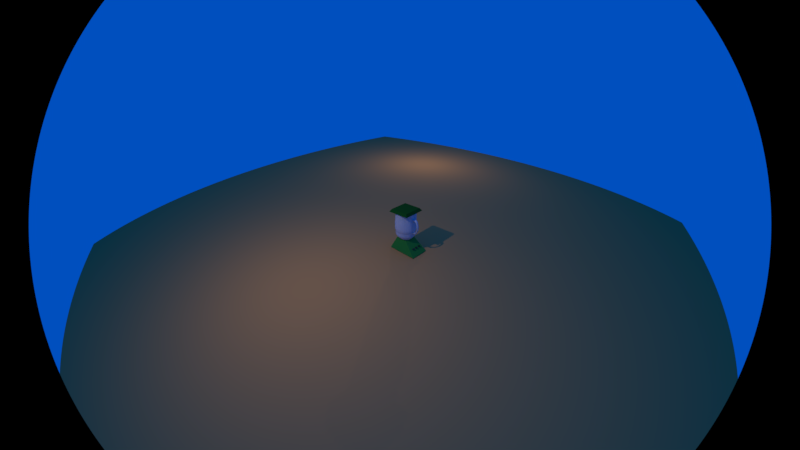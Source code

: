 # Source: A2.blend  (saved by Blender 2.78.0; exported with 4.5.12 LTS)
import bpy
from mathutils import Matrix  # noqa: F401  (used for matrix-valued properties, if any)

bpy.ops.wm.read_factory_settings(use_empty=True)
scene = bpy.context.scene
scene.name = 'Scene'

# ---- collections
col_collection_1 = bpy.data.collections.new('Collection 1'); scene.collection.children.link(col_collection_1)

# ---- materials (node trees are filled in below, after node groups)
mat_material_001 = bpy.data.materials.new('Material.001')
mat_material_001.alpha_threshold = 0.0
mat_material_001.use_transparent_shadow = False
mat_material_001.diffuse_color = (0.04192, 0.3032, 0.0417, 1.0)
mat_material_001.roughness = 0.5
mat_material_007 = bpy.data.materials.new('Material.007')
mat_material_007.alpha_threshold = 0.0
mat_material_007.use_transparent_shadow = False
mat_material_007.diffuse_color = (0.05497, 0.05497, 0.05497, 1.0)
mat_material_007.roughness = 0.5
mat_material_006 = bpy.data.materials.new('Material.006')
mat_material_006.alpha_threshold = 0.0
mat_material_006.use_transparent_shadow = False
mat_material_006.diffuse_color = (0.04445, 0.04445, 0.04445, 1.0)
mat_material_006.roughness = 0.5
mat_material_005 = bpy.data.materials.new('Material.005')
mat_material_005.alpha_threshold = 0.0
mat_material_005.use_transparent_shadow = False
mat_material_005.diffuse_color = (0.03741, 0.03741, 0.03741, 1.0)
mat_material_005.roughness = 0.5
mat_material_003 = bpy.data.materials.new('Material.003')
mat_material_003.alpha_threshold = 0.0
mat_material_003.use_transparent_shadow = False
mat_material_003.diffuse_color = (0.65, 0.65, 0.65, 1.0)
mat_material_003.roughness = 0.5
mat_material_003.specular_intensity = 1.0
mat_material_004 = bpy.data.materials.new('Material.004')
mat_material_004.alpha_threshold = 0.0
mat_material_004.use_transparent_shadow = False
mat_material_004.diffuse_color = (0.01159, 0.1065, 0.01341, 1.0)
mat_material_004.roughness = 0.5
mat_material_002 = bpy.data.materials.new('Material.002')
mat_material_002.alpha_threshold = 0.0
mat_material_002.use_transparent_shadow = False
mat_material_002.diffuse_color = (0.8, 0.3505, 0.09973, 1.0)
mat_material_002.roughness = 0.5

# ---- material node trees

# ---- world
world_world = bpy.data.worlds.new('World'); scene.world = world_world
world_world.color = (0.0, 0.07854, 0.5173)
world_world.use_sun_shadow = False
world_world.sun_shadow_jitter_overblur = 0.0
world_world.cycles.sampling_method = 'MANUAL'

# ---- cameras
cam_camera_001 = bpy.data.cameras.new('Camera.001')
cam_camera_001.type = 'PANO'
cam_camera_001.clip_end = 100.0
cam_camera_001.lens = 35.0
cam_camera_001.sensor_width = 32.0
cam_camera_001.sensor_height = 18.0
cam_camera_001.display_size = 2.0
cam_camera_001.dof.focus_distance = 0.0
cam_camera_001.dof.aperture_fstop = 128.0
cam_camera_001.dof.aperture_blades = 6

# ---- lights
light_lamp = bpy.data.lights.new('Lamp', 'POINT')
light_lamp.transmission_factor = 0.0
light_lamp.cutoff_distance = 30.0
light_lamp.energy = 1000.0
light_lamp.shadow_buffer_clip_start = 1.001
light_lamp.shadow_soft_size = 0.1
light_lamp.shadow_maximum_resolution = 0.006
light_lamp.use_absolute_resolution = True
light_lamp_001 = bpy.data.lights.new('Lamp.001', 'POINT')
light_lamp_001.transmission_factor = 0.0
light_lamp_001.cutoff_distance = 30.0
light_lamp_001.energy = 1000.0
light_lamp_001.shadow_buffer_clip_start = 1.001
light_lamp_001.shadow_soft_size = 0.1
light_lamp_001.shadow_maximum_resolution = 0.006
light_lamp_001.use_absolute_resolution = True

# ---- meshes
me_base = bpy.data.meshes.new('Base')
me_base.from_pydata([(-1.892, -1.56, -1.0), (-1.0, -1.0, 1.0), (-1.892, 1.56, -1.0), (-1.0, 1.0, 1.0), (3.077, -1.56, -1.0), (1.0, -1.0, 1.0), (3.077, 1.56, -1.0), (1.0, 1.0, 1.0), (2.439, -0.4545, -0.06053), (2.253, -0.4545, -0.2368), (2.439, -0.7104, -0.06053), (2.253, -0.7104, -0.2368), (2.262, -0.4545, 0.125), (2.077, -0.4545, -0.05126), (2.262, -0.7104, 0.125), (2.077, -0.7104, -0.05126), (2.439, 0.1808, -0.06053), (2.253, 0.1808, -0.2368), (2.439, -0.07506, -0.06053), (2.253, -0.07506, -0.2368), (2.262, 0.1808, 0.125), (2.077, 0.1808, -0.05126), (2.262, -0.07506, 0.125), (2.077, -0.07506, -0.05126), (2.439, 0.8665, -0.06053), (2.253, 0.8665, -0.2368), (2.439, 0.6107, -0.06053), (2.253, 0.6107, -0.2368), (2.262, 0.8665, 0.125), (2.077, 0.8665, -0.05126), (2.262, 0.6107, 0.125), (2.077, 0.6107, -0.05126)], [], [(0, 1, 3, 2), (2, 3, 7, 6), (6, 7, 5, 4), (4, 5, 1, 0), (2, 6, 4, 0), (7, 3, 1, 5), (8, 9, 11, 10), (10, 11, 15, 14), (14, 15, 13, 12), (12, 13, 9, 8), (10, 14, 12, 8), (15, 11, 9, 13), (16, 17, 19, 18), (18, 19, 23, 22), (22, 23, 21, 20), (20, 21, 17, 16), (18, 22, 20, 16), (23, 19, 17, 21), (24, 25, 27, 26), (26, 27, 31, 30), (30, 31, 29, 28), (28, 29, 25, 24), (26, 30, 28, 24), (31, 27, 25, 29)])
me_base.polygons.foreach_set('material_index', [0, 0, 0, 0, 0, 0, 1, 1, 1, 1, 1, 1, 2, 2, 2, 2, 2, 2, 3, 3, 3, 3, 3, 3])
me_base.materials.append(mat_material_001)
me_base.materials.append(mat_material_007)
me_base.materials.append(mat_material_006)
me_base.materials.append(mat_material_005)
me_base.use_remesh_preserve_volume = False
me_base.use_remesh_preserve_attributes = False
me_base.use_mirror_vertex_groups = False
me_base.update()
me_cylinder_002 = bpy.data.meshes.new('Cylinder.002')
me_cylinder_002.from_pydata([(-0.1876, 0.3905, -1.25), (-0.3759, 0.8794, 1.25), (0.1768, 0.3734, -1.25), (0.3668, 0.8445, 1.25), (0.4224, 0.1036, -1.25), (0.8672, 0.2947, 1.25), (0.4053, -0.2608, -1.25), (0.8323, -0.4479, 1.25), (0.1355, -0.5064, -1.25), (0.2826, -0.9483, 1.25), (-0.2289, -0.4893, -1.25), (-0.4601, -0.9135, 1.25), (-0.4745, -0.2195, -1.25), (-0.9605, -0.3637, 1.25), (-0.4574, 0.1449, -1.25), (-0.9256, 0.3789, 1.25), (-0.3715, 0.8617, 0.8534), (0.3535, 0.8277, 0.8534), (0.8421, 0.2909, 0.8534), (0.808, -0.4341, 0.8534), (0.2713, -0.9227, 0.8534), (-0.4538, -0.8886, 0.8534), (-0.9423, -0.3519, 0.8534), (-0.9083, 0.3731, 0.8534), (0.3867, 0.8984, -0.1983), (0.9156, 0.3174, -0.1983), (0.8787, -0.4674, -0.1983), (0.2978, -0.9962, -0.1983), (-0.487, -0.9594, -0.1983), (-1.016, -0.3784, -0.1983), (-0.979, 0.4064, -0.1983), (-0.398, 0.9352, -0.1983), (-0.3771, 0.8772, 0.632), (0.3605, 0.8426, 0.632), (0.8576, 0.2965, 0.632), (0.8229, -0.4411, 0.632), (0.2769, -0.9382, 0.632), (-0.4608, -0.9035, 0.632), (-0.9578, -0.3575, 0.632), (-0.9232, 0.3801, 0.632), (0.3119, -0.3459, -1.25), (0.642, -0.6211, 1.25), (0.6222, -0.6033, 0.8534), (0.6776, -0.6504, -0.1983), (0.6339, -0.6132, 0.632), (0.4473, -0.7984, 1.25), (0.4321, -0.7763, 0.8534), (0.4718, -0.8378, -0.1983), (0.4405, -0.7892, 0.632), (0.2163, -0.4329, -1.25), (0.6222, -0.6033, 0.8534), (0.6339, -0.6132, 0.632), (0.4321, -0.7763, 0.8534), (0.4405, -0.7892, 0.632), (0.6222, -0.6033, 0.8534), (0.6339, -0.6132, 0.632), (0.4321, -0.7763, 0.8534), (0.4405, -0.7892, 0.632), (0.8378, -0.839, 0.8357), (0.7317, -0.7217, 0.68), (0.6482, -1.013, 0.8373), (0.5388, -0.8983, 0.6816), (0.9102, -0.974, 0.6217), (0.8058, -0.8592, 0.5889), (0.7752, -1.099, 0.6232), (0.6684, -0.986, 0.5904), (0.9842, -1.061, 0.001142), (0.8878, -0.9548, 0.06907), (0.8499, -1.186, 0.002459), (0.7511, -1.082, 0.07041), (0.7888, -0.855, -0.432), (0.8246, -0.8918, -0.2819), (0.6549, -0.9808, -0.4326), (0.6884, -1.02, -0.2825), (0.3375, 0.7937, -0.5437), (0.8068, 0.2782, -0.5437), (0.7741, -0.4181, -0.5437), (0.2586, -0.8874, -0.5437), (-0.4378, -0.8547, -0.5437), (-0.9071, -0.3392, -0.5437), (-0.8744, 0.3572, -0.5437), (-0.3588, 0.8264, -0.5437), (0.5956, -0.5806, -0.5437), (0.413, -0.7468, -0.5437), (-0.3755, 0.8726, -0.3972), (0.3584, 0.8381, -0.3972), (0.8529, 0.2948, -0.3972), (0.8185, -0.439, -0.3972), (0.2752, -0.9336, -0.3972), (-0.4587, -0.8991, -0.3972), (-0.9532, -0.3558, -0.3972), (-0.9188, 0.3781, -0.3972), (0.6304, -0.6102, -0.3972), (0.438, -0.7854, -0.3972), (0.3306, 0.836, -0.8969), (0.8126, 0.3065, -0.8969), (0.7791, -0.4088, -0.8969), (0.2495, -0.8908, -0.8969), (-0.4657, -0.8572, -0.8969), (-0.9477, -0.3277, -0.8969), (-0.9141, 0.3876, -0.8969), (0.5957, -0.5757, -0.8969), (0.4082, -0.7464, -0.8969), (-0.3846, 0.8696, -0.8969)], [], [(16, 1, 3, 17), (17, 3, 5, 18), (18, 5, 7, 19), (46, 45, 9, 20), (20, 9, 11, 21), (21, 11, 13, 22), (22, 13, 15, 23), (23, 15, 1, 16), (39, 23, 16, 32), (38, 22, 23, 39), (37, 21, 22, 38), (36, 20, 21, 37), (48, 46, 20, 36), (34, 18, 19, 35), (33, 17, 18, 34), (32, 16, 17, 33), (84, 31, 24, 85), (85, 24, 25, 86), (86, 25, 26, 87), (93, 47, 27, 88), (88, 27, 28, 89), (89, 28, 29, 90), (90, 29, 30, 91), (91, 30, 31, 84), (31, 32, 33, 24), (24, 33, 34, 25), (25, 34, 35, 26), (47, 48, 36, 27), (27, 36, 37, 28), (28, 37, 38, 29), (29, 38, 39, 30), (30, 39, 32, 31), (26, 35, 44, 43), (87, 26, 43, 92), (35, 19, 42, 44), (19, 7, 41, 42), (43, 44, 48, 47), (92, 43, 47, 93), (44, 42, 50, 51), (42, 41, 45, 46), (51, 50, 54, 55), (46, 48, 53, 52), (48, 44, 51, 53), (42, 46, 52, 50), (56, 57, 61, 60), (52, 53, 57, 56), (50, 52, 56, 54), (53, 51, 55, 57), (61, 59, 63, 65), (54, 56, 60, 58), (57, 55, 59, 61), (55, 54, 58, 59), (64, 65, 69, 68), (59, 58, 62, 63), (60, 61, 65, 64), (58, 60, 64, 62), (66, 68, 72, 70), (62, 64, 68, 66), (65, 63, 67, 69), (63, 62, 66, 67), (71, 70, 72, 73), (69, 67, 71, 73), (67, 66, 70, 71), (68, 69, 73, 72), (101, 82, 83, 102), (96, 76, 82, 101), (100, 80, 81, 103), (99, 79, 80, 100), (98, 78, 79, 99), (97, 77, 78, 98), (102, 83, 77, 97), (95, 75, 76, 96), (94, 74, 75, 95), (103, 81, 74, 94), (82, 92, 93, 83), (76, 87, 92, 82), (80, 91, 84, 81), (79, 90, 91, 80), (78, 89, 90, 79), (77, 88, 89, 78), (83, 93, 88, 77), (75, 86, 87, 76), (74, 85, 86, 75), (81, 84, 85, 74), (92, 82, 70, 71), (93, 83, 72, 73), (82, 70, 72, 83), (92, 71, 73, 93), (0, 103, 94, 2), (2, 94, 95, 4), (4, 95, 96, 6), (49, 102, 97, 8), (8, 97, 98, 10), (10, 98, 99, 12), (12, 99, 100, 14), (14, 100, 103, 0), (6, 96, 101, 40), (40, 101, 102, 49)])
me_cylinder_002.materials.append(mat_material_003)
me_cylinder_002.use_remesh_preserve_volume = False
me_cylinder_002.use_remesh_preserve_attributes = False
me_cylinder_002.use_mirror_vertex_groups = False
me_cylinder_002.update()
me_lid = bpy.data.meshes.new('Lid')
me_lid.from_pydata([(-1.0, -1.0, -1.0), (-0.8406, -0.8406, -0.7647), (-1.0, 1.0, -1.0), (-0.8406, 0.8406, -0.7647), (1.0, -1.0, -1.0), (0.8406, -0.8406, -0.7647), (1.0, 1.0, -1.0), (0.8406, 0.8406, -0.7647), (0.8182, 1.0, -1.0), (0.6364, 1.0, -1.0), (0.4545, 1.0, -1.0), (0.2727, 1.0, -1.0), (0.09091, 1.0, -1.0), (-0.09091, 1.0, -1.0), (-0.2727, 1.0, -1.0), (-0.4545, 1.0, -1.0), (-0.6364, 1.0, -1.0), (-0.8182, 1.0, -1.0), (-0.6878, 0.8406, -0.7647), (-0.535, 0.8406, -0.7647), (-0.3821, 0.8406, -0.7647), (-0.2293, 0.8406, -0.7647), (-0.07642, 0.8406, -0.7647), (0.07642, 0.8406, -0.7647), (0.2293, 0.8406, -0.7647), (0.3821, 0.8406, -0.7647), (0.535, 0.8406, -0.7647), (0.6878, 0.8406, -0.7647), (-0.8182, -1.0, -1.0), (-0.6364, -1.0, -1.0), (-0.4545, -1.0, -1.0), (-0.2727, -1.0, -1.0), (-0.09091, -1.0, -1.0), (0.09091, -1.0, -1.0), (0.2727, -1.0, -1.0), (0.4545, -1.0, -1.0), (0.6364, -1.0, -1.0), (0.8182, -1.0, -1.0), (0.6878, -0.8406, -0.7647), (0.535, -0.8406, -0.7647), (0.3821, -0.8406, -0.7647), (0.2293, -0.8406, -0.7647), (0.07642, -0.8406, -0.7647), (-0.07642, -0.8406, -0.7647), (-0.2293, -0.8406, -0.7647), (-0.3821, -0.8406, -0.7647), (-0.535, -0.8406, -0.7647), (-0.6878, -0.8406, -0.7647), (-1.0, 0.8333, -1.0), (-1.0, 0.6667, -1.0), (-1.0, 0.5, -1.0), (-1.0, 0.3333, -1.0), (-1.0, 0.1667, -1.0), (-1.0, -7.451e-08, -1.0), (-1.0, -0.1667, -1.0), (-1.0, -0.3333, -1.0), (-1.0, -0.5, -1.0), (-1.0, -0.6667, -1.0), (-1.0, -0.8333, -1.0), (-0.8406, -0.7005, -0.7647), (-0.8406, -0.5604, -0.7647), (-0.8406, -0.4203, -0.7647), (-0.8406, -0.2802, -0.7647), (-0.8406, -0.1401, -0.7647), (-0.8406, 0.0, -0.7647), (-0.8406, 0.1401, -0.7647), (-0.8406, 0.2802, -0.7647), (-0.8406, 0.4203, -0.7647), (-0.8406, 0.5604, -0.7647), (-0.8406, 0.7005, -0.7647), (1.0, -0.8333, -1.0), (1.0, -0.6667, -1.0), (1.0, -0.5, -1.0), (1.0, -0.3333, -1.0), (1.0, -0.1667, -1.0), (1.0, 7.451e-08, -1.0), (1.0, 0.1667, -1.0), (1.0, 0.3333, -1.0), (1.0, 0.5, -1.0), (1.0, 0.6667, -1.0), (1.0, 0.8333, -1.0), (0.8406, 0.7005, -0.7647), (0.8406, 0.5604, -0.7647), (0.8406, 0.4203, -0.7647), (0.8406, 0.2802, -0.7647), (0.8406, 0.1401, -0.7647), (0.8406, 0.0, -0.7647), (0.8406, -0.1401, -0.7647), (0.8406, -0.2802, -0.7647), (0.8406, -0.4203, -0.7647), (0.8406, -0.5604, -0.7647), (0.8406, -0.7005, -0.7647), (0.6878, 0.7005, -0.7647), (0.6878, 0.5604, -0.7647), (0.6878, 0.4203, -0.7647), (0.6878, 0.2802, -0.7647), (0.6878, 0.1401, -0.7647), (0.6878, 0.0, -0.7647), (0.6878, -0.1401, -0.7647), (0.6878, -0.2802, -0.7647), (0.6878, -0.4203, -0.7647), (0.6878, -0.5604, -0.7647), (0.6878, -0.7005, -0.7647), (0.535, 0.7005, -0.7647), (0.535, 0.5604, -0.7647), (0.535, 0.4203, -0.7647), (0.535, 0.2802, -0.7647), (0.535, 0.1401, -0.7647), (0.535, 0.0, -0.7647), (0.535, -0.1401, -0.7647), (0.535, -0.2802, -0.7647), (0.535, -0.4203, -0.7647), (0.535, -0.5604, -0.7647), (0.535, -0.7005, -0.7647), (0.3821, 0.7005, -0.7647), (0.3821, 0.5604, -0.7647), (0.3821, 0.4203, -0.7647), (0.3821, 0.2802, -0.7647), (0.3821, 0.1401, -0.7647), (0.3821, 0.0, -0.7647), (0.3821, -0.1401, -0.7647), (0.3821, -0.2802, -0.7647), (0.3821, -0.4203, -0.7647), (0.3821, -0.5604, -0.7647), (0.3821, -0.7005, -0.7647), (0.2293, 0.7005, -0.7647), (0.2293, 0.5604, -0.7647), (0.2293, 0.4203, -0.7647), (0.2293, 0.2802, -0.7647), (0.2293, 0.1401, -0.7647), (0.2293, 0.0, -0.7647), (0.2293, -0.1401, -0.7647), (0.2293, -0.2802, -0.7647), (0.2293, -0.4203, -0.7647), (0.2293, -0.5604, -0.7647), (0.2293, -0.7005, -0.7647), (0.07642, 0.7005, -0.7647), (0.07642, 0.5604, -0.7647), (0.07642, 0.4203, -0.7647), (0.07642, 0.2802, -0.7647), (0.07642, 0.1401, -0.7647), (0.07642, 0.0, -0.7647), (0.07642, -0.1401, -0.7647), (0.07642, -0.2802, -0.7647), (0.07642, -0.4203, -0.7647), (0.07642, -0.5604, -0.7647), (0.07642, -0.7005, -0.7647), (-0.07642, 0.7005, -0.7647), (-0.07642, 0.5604, -0.7647), (-0.07642, 0.4203, -0.7647), (-0.07642, 0.2802, -0.7647), (-0.07642, 0.1401, -0.7647), (-0.07642, 0.0, -0.7647), (-0.07642, -0.1401, -0.7647), (-0.07642, -0.2802, -0.7647), (-0.07642, -0.4203, -0.7647), (-0.07642, -0.5604, -0.7647), (-0.07642, -0.7005, -0.7647), (-0.2293, 0.7005, -0.7647), (-0.2293, 0.5604, -0.7647), (-0.2293, 0.4203, -0.7647), (-0.2293, 0.2802, -0.7647), (-0.2293, 0.1401, -0.7647), (-0.2293, 0.0, -0.7647), (-0.2293, -0.1401, -0.7647), (-0.2293, -0.2802, -0.7647), (-0.2293, -0.4203, -0.7647), (-0.2293, -0.5604, -0.7647), (-0.2293, -0.7005, -0.7647), (-0.3821, 0.7005, -0.7647), (-0.3821, 0.5604, -0.7647), (-0.3821, 0.4203, -0.7647), (-0.3821, 0.2802, -0.7647), (-0.3821, 0.1401, -0.7647), (-0.3821, 0.0, -0.7647), (-0.3821, -0.1401, -0.7647), (-0.3821, -0.2802, -0.7647), (-0.3821, -0.4203, -0.7647), (-0.3821, -0.5604, -0.7647), (-0.3821, -0.7005, -0.7647), (-0.535, 0.7005, -0.7647), (-0.535, 0.5604, -0.7647), (-0.535, 0.4203, -0.7647), (-0.535, 0.2802, -0.7647), (-0.535, 0.1401, -0.7647), (-0.535, 0.0, -0.7647), (-0.535, -0.1401, -0.7647), (-0.535, -0.2802, -0.7647), (-0.535, -0.4203, -0.7647), (-0.535, -0.5604, -0.7647), (-0.535, -0.7005, -0.7647), (-0.6878, 0.7005, -0.7647), (-0.6878, 0.5604, -0.7647), (-0.6878, 0.4203, -0.7647), (-0.6878, 0.2802, -0.7647), (-0.6878, 0.1401, -0.7647), (-0.6878, 0.0, -0.7647), (-0.6878, -0.1401, -0.7647), (-0.6878, -0.2802, -0.7647), (-0.6878, -0.4203, -0.7647), (-0.6878, -0.5604, -0.7647), (-0.6878, -0.7005, -0.7647), (-0.8182, 0.8333, -1.0), (-0.8182, 0.6667, -1.0), (-0.8182, 0.5, -1.0), (-0.8182, 0.3333, -1.0), (-0.8182, 0.1667, -1.0), (-0.8182, -7.451e-08, -1.0), (-0.8182, -0.1667, -1.0), (-0.8182, -0.3333, -1.0), (-0.8182, -0.5, -1.0), (-0.8182, -0.6667, -1.0), (-0.8182, -0.8333, -1.0), (-0.6364, 0.8333, -1.0), (-0.6364, 0.6667, -1.0), (-0.6364, 0.5, -1.0), (-0.6364, 0.3333, -1.0), (-0.6364, 0.1667, -1.0), (-0.6364, -7.451e-08, -1.0), (-0.6364, -0.1667, -1.0), (-0.6364, -0.3333, -1.0), (-0.6364, -0.5, -1.0), (-0.6364, -0.6667, -1.0), (-0.6364, -0.8333, -1.0), (-0.4545, 0.8333, -1.0), (-0.4545, 0.6667, -1.0), (-0.4545, 0.5, -1.0), (-0.4545, 0.3333, -1.0), (-0.4545, 0.1667, -1.0), (-0.4545, -7.451e-08, -1.0), (-0.4545, -0.1667, -1.0), (-0.4545, -0.3333, -1.0), (-0.4545, -0.5, -1.0), (-0.4545, -0.6667, -1.0), (-0.4545, -0.8333, -1.0), (-0.2727, 0.8333, -1.0), (-0.2727, 0.6667, -1.0), (-0.2727, 0.5, -1.0), (-0.2727, 0.3333, -1.0), (-0.2727, 0.1667, -1.0), (-0.2727, -7.451e-08, -1.0), (-0.2727, -0.1667, -1.0), (-0.2727, -0.3333, -1.0), (-0.2727, -0.5, -1.0), (-0.2727, -0.6667, -1.0), (-0.2727, -0.8333, -1.0), (-0.09091, 0.8333, -1.0), (-0.09091, 0.6667, -1.0), (-0.09091, 0.5, -1.0), (-0.09091, 0.3333, -1.0), (-0.09091, 0.1667, -1.0), (-0.09091, -7.451e-08, -1.0), (-0.09091, -0.1667, -1.0), (-0.09091, -0.3333, -1.0), (-0.09091, -0.5, -1.0), (-0.09091, -0.6667, -1.0), (-0.09091, -0.8333, -1.0), (0.09091, 0.8333, -1.0), (0.09091, 0.6667, -1.0), (0.09091, 0.5, -1.0), (0.09091, 0.3333, -1.0), (0.09091, 0.1667, -1.0), (0.09091, -7.451e-08, -1.0), (0.09091, -0.1667, -1.0), (0.09091, -0.3333, -1.0), (0.09091, -0.5, -1.0), (0.09091, -0.6667, -1.0), (0.09091, -0.8333, -1.0), (0.2727, 0.8333, -1.0), (0.2727, 0.6667, -1.0), (0.2727, 0.5, -1.0), (0.2727, 0.3333, -1.0), (0.2727, 0.1667, -1.0), (0.2727, -7.451e-08, -1.0), (0.2727, -0.1667, -1.0), (0.2727, -0.3333, -1.0), (0.2727, -0.5, -1.0), (0.2727, -0.6667, -1.0), (0.2727, -0.8333, -1.0), (0.4545, 0.8333, -1.0), (0.4545, 0.6667, -1.0), (0.4545, 0.5, -1.0), (0.4545, 0.3333, -1.0), (0.4545, 0.1667, -1.0), (0.4545, -7.451e-08, -1.0), (0.4545, -0.1667, -1.0), (0.4545, -0.3333, -1.0), (0.4545, -0.5, -1.0), (0.4545, -0.6667, -1.0), (0.4545, -0.8333, -1.0), (0.6364, 0.8333, -1.0), (0.6364, 0.6667, -1.0), (0.6364, 0.5, -1.0), (0.6364, 0.3333, -1.0), (0.6364, 0.1667, -1.0), (0.6364, -7.451e-08, -1.0), (0.6364, -0.1667, -1.0), (0.6364, -0.3333, -1.0), (0.6364, -0.5, -1.0), (0.6364, -0.6667, -1.0), (0.6364, -0.8333, -1.0), (0.8182, 0.8333, -1.0), (0.8182, 0.6667, -1.0), (0.8182, 0.5, -1.0), (0.8182, 0.3333, -1.0), (0.8182, 0.1667, -1.0), (0.8182, -7.451e-08, -1.0), (0.8182, -0.1667, -1.0), (0.8182, -0.3333, -1.0), (0.8182, -0.5, -1.0), (0.8182, -0.6667, -1.0), (0.8182, -0.8333, -1.0)], [], [(48, 69, 3, 2), (8, 27, 7, 6), (70, 91, 5, 4), (28, 47, 1, 0), (311, 70, 4, 37), (201, 59, 1, 47), (91, 102, 38, 5), (102, 113, 39, 38), (113, 124, 40, 39), (124, 135, 41, 40), (135, 146, 42, 41), (146, 157, 43, 42), (157, 168, 44, 43), (168, 179, 45, 44), (179, 190, 46, 45), (190, 201, 47, 46), (58, 212, 28, 0), (212, 223, 29, 28), (223, 234, 30, 29), (234, 245, 31, 30), (245, 256, 32, 31), (256, 267, 33, 32), (267, 278, 34, 33), (278, 289, 35, 34), (289, 300, 36, 35), (300, 311, 37, 36), (4, 5, 38, 37), (37, 38, 39, 36), (36, 39, 40, 35), (35, 40, 41, 34), (34, 41, 42, 33), (33, 42, 43, 32), (32, 43, 44, 31), (31, 44, 45, 30), (30, 45, 46, 29), (29, 46, 47, 28), (2, 3, 18, 17), (17, 18, 19, 16), (16, 19, 20, 15), (15, 20, 21, 14), (14, 21, 22, 13), (13, 22, 23, 12), (12, 23, 24, 11), (11, 24, 25, 10), (10, 25, 26, 9), (9, 26, 27, 8), (9, 8, 301, 290), (290, 301, 302, 291), (291, 302, 303, 292), (292, 303, 304, 293), (293, 304, 305, 294), (294, 305, 306, 295), (295, 306, 307, 296), (296, 307, 308, 297), (297, 308, 309, 298), (298, 309, 310, 299), (299, 310, 311, 300), (10, 9, 290, 279), (279, 290, 291, 280), (280, 291, 292, 281), (281, 292, 293, 282), (282, 293, 294, 283), (283, 294, 295, 284), (284, 295, 296, 285), (285, 296, 297, 286), (286, 297, 298, 287), (287, 298, 299, 288), (288, 299, 300, 289), (11, 10, 279, 268), (268, 279, 280, 269), (269, 280, 281, 270), (270, 281, 282, 271), (271, 282, 283, 272), (272, 283, 284, 273), (273, 284, 285, 274), (274, 285, 286, 275), (275, 286, 287, 276), (276, 287, 288, 277), (277, 288, 289, 278), (12, 11, 268, 257), (257, 268, 269, 258), (258, 269, 270, 259), (259, 270, 271, 260), (260, 271, 272, 261), (261, 272, 273, 262), (262, 273, 274, 263), (263, 274, 275, 264), (264, 275, 276, 265), (265, 276, 277, 266), (266, 277, 278, 267), (13, 12, 257, 246), (246, 257, 258, 247), (247, 258, 259, 248), (248, 259, 260, 249), (249, 260, 261, 250), (250, 261, 262, 251), (251, 262, 263, 252), (252, 263, 264, 253), (253, 264, 265, 254), (254, 265, 266, 255), (255, 266, 267, 256), (14, 13, 246, 235), (235, 246, 247, 236), (236, 247, 248, 237), (237, 248, 249, 238), (238, 249, 250, 239), (239, 250, 251, 240), (240, 251, 252, 241), (241, 252, 253, 242), (242, 253, 254, 243), (243, 254, 255, 244), (244, 255, 256, 245), (15, 14, 235, 224), (224, 235, 236, 225), (225, 236, 237, 226), (226, 237, 238, 227), (227, 238, 239, 228), (228, 239, 240, 229), (229, 240, 241, 230), (230, 241, 242, 231), (231, 242, 243, 232), (232, 243, 244, 233), (233, 244, 245, 234), (16, 15, 224, 213), (213, 224, 225, 214), (214, 225, 226, 215), (215, 226, 227, 216), (216, 227, 228, 217), (217, 228, 229, 218), (218, 229, 230, 219), (219, 230, 231, 220), (220, 231, 232, 221), (221, 232, 233, 222), (222, 233, 234, 223), (17, 16, 213, 202), (202, 213, 214, 203), (203, 214, 215, 204), (204, 215, 216, 205), (205, 216, 217, 206), (206, 217, 218, 207), (207, 218, 219, 208), (208, 219, 220, 209), (209, 220, 221, 210), (210, 221, 222, 211), (211, 222, 223, 212), (2, 17, 202, 48), (48, 202, 203, 49), (49, 203, 204, 50), (50, 204, 205, 51), (51, 205, 206, 52), (52, 206, 207, 53), (53, 207, 208, 54), (54, 208, 209, 55), (55, 209, 210, 56), (56, 210, 211, 57), (57, 211, 212, 58), (19, 18, 191, 180), (180, 191, 192, 181), (181, 192, 193, 182), (182, 193, 194, 183), (183, 194, 195, 184), (184, 195, 196, 185), (185, 196, 197, 186), (186, 197, 198, 187), (187, 198, 199, 188), (188, 199, 200, 189), (189, 200, 201, 190), (20, 19, 180, 169), (169, 180, 181, 170), (170, 181, 182, 171), (171, 182, 183, 172), (172, 183, 184, 173), (173, 184, 185, 174), (174, 185, 186, 175), (175, 186, 187, 176), (176, 187, 188, 177), (177, 188, 189, 178), (178, 189, 190, 179), (21, 20, 169, 158), (158, 169, 170, 159), (159, 170, 171, 160), (160, 171, 172, 161), (161, 172, 173, 162), (162, 173, 174, 163), (163, 174, 175, 164), (164, 175, 176, 165), (165, 176, 177, 166), (166, 177, 178, 167), (167, 178, 179, 168), (22, 21, 158, 147), (147, 158, 159, 148), (148, 159, 160, 149), (149, 160, 161, 150), (150, 161, 162, 151), (151, 162, 163, 152), (152, 163, 164, 153), (153, 164, 165, 154), (154, 165, 166, 155), (155, 166, 167, 156), (156, 167, 168, 157), (23, 22, 147, 136), (136, 147, 148, 137), (137, 148, 149, 138), (138, 149, 150, 139), (139, 150, 151, 140), (140, 151, 152, 141), (141, 152, 153, 142), (142, 153, 154, 143), (143, 154, 155, 144), (144, 155, 156, 145), (145, 156, 157, 146), (24, 23, 136, 125), (125, 136, 137, 126), (126, 137, 138, 127), (127, 138, 139, 128), (128, 139, 140, 129), (129, 140, 141, 130), (130, 141, 142, 131), (131, 142, 143, 132), (132, 143, 144, 133), (133, 144, 145, 134), (134, 145, 146, 135), (25, 24, 125, 114), (114, 125, 126, 115), (115, 126, 127, 116), (116, 127, 128, 117), (117, 128, 129, 118), (118, 129, 130, 119), (119, 130, 131, 120), (120, 131, 132, 121), (121, 132, 133, 122), (122, 133, 134, 123), (123, 134, 135, 124), (26, 25, 114, 103), (103, 114, 115, 104), (104, 115, 116, 105), (105, 116, 117, 106), (106, 117, 118, 107), (107, 118, 119, 108), (108, 119, 120, 109), (109, 120, 121, 110), (110, 121, 122, 111), (111, 122, 123, 112), (112, 123, 124, 113), (27, 26, 103, 92), (92, 103, 104, 93), (93, 104, 105, 94), (94, 105, 106, 95), (95, 106, 107, 96), (96, 107, 108, 97), (97, 108, 109, 98), (98, 109, 110, 99), (99, 110, 111, 100), (100, 111, 112, 101), (101, 112, 113, 102), (7, 27, 92, 81), (81, 92, 93, 82), (82, 93, 94, 83), (83, 94, 95, 84), (84, 95, 96, 85), (85, 96, 97, 86), (86, 97, 98, 87), (87, 98, 99, 88), (88, 99, 100, 89), (89, 100, 101, 90), (90, 101, 102, 91), (18, 3, 69, 191), (191, 69, 68, 192), (192, 68, 67, 193), (193, 67, 66, 194), (194, 66, 65, 195), (195, 65, 64, 196), (196, 64, 63, 197), (197, 63, 62, 198), (198, 62, 61, 199), (199, 61, 60, 200), (200, 60, 59, 201), (8, 6, 80, 301), (301, 80, 79, 302), (302, 79, 78, 303), (303, 78, 77, 304), (304, 77, 76, 305), (305, 76, 75, 306), (306, 75, 74, 307), (307, 74, 73, 308), (308, 73, 72, 309), (309, 72, 71, 310), (310, 71, 70, 311), (6, 7, 81, 80), (80, 81, 82, 79), (79, 82, 83, 78), (78, 83, 84, 77), (77, 84, 85, 76), (76, 85, 86, 75), (75, 86, 87, 74), (74, 87, 88, 73), (73, 88, 89, 72), (72, 89, 90, 71), (71, 90, 91, 70), (0, 1, 59, 58), (58, 59, 60, 57), (57, 60, 61, 56), (56, 61, 62, 55), (55, 62, 63, 54), (54, 63, 64, 53), (53, 64, 65, 52), (52, 65, 66, 51), (51, 66, 67, 50), (50, 67, 68, 49), (49, 68, 69, 48)])
me_lid.materials.append(mat_material_004)
me_lid.use_remesh_preserve_volume = False
me_lid.use_remesh_preserve_attributes = False
me_lid.use_mirror_vertex_groups = False
me_lid.update()
me_plane = bpy.data.meshes.new('Plane')
me_plane.from_pydata([(-1.0, -1.0, 0.0), (1.0, -1.0, 0.0), (-1.0, 1.0, 0.0), (1.0, 1.0, 0.0)], [], [(0, 1, 3, 2)])
me_plane.materials.append(mat_material_002)
me_plane.use_remesh_preserve_volume = False
me_plane.use_remesh_preserve_attributes = False
me_plane.use_mirror_vertex_groups = False
me_plane.update()
arm_armature_008 = bpy.data.armatures.new('Armature.008')  # bones are not reproduced
arm_armature_007 = bpy.data.armatures.new('Armature.007')  # bones are not reproduced
arm_armature_006 = bpy.data.armatures.new('Armature.006')  # bones are not reproduced

# ---- objects
ob_armature_002 = bpy.data.objects.new('Armature.002', arm_armature_008)
ob_base = bpy.data.objects.new('Base', me_base)
ob_armature_001 = bpy.data.objects.new('Armature.001', arm_armature_007)
ob_blender = bpy.data.objects.new('Blender', me_cylinder_002)
ob_armature = bpy.data.objects.new('Armature', arm_armature_006)
ob_lid = bpy.data.objects.new('Lid', me_lid)
ob_empty = bpy.data.objects.new('Empty', None)
ob_camera = bpy.data.objects.new('Camera', cam_camera_001)
ob_plane = bpy.data.objects.new('Plane', me_plane)
ob_light1 = bpy.data.objects.new('Light1', light_lamp)
ob_light2 = bpy.data.objects.new('Light2', light_lamp_001)

# ---- transforms, parenting, visibility, modifiers, constraints
ob_armature_002.location = (0.4086, -0.04778, 0.1222)
ob_armature_002.rotation_euler = (8.742e-08, 1.571, -0.0837)
ob_armature_002.show_in_front = True
ob_armature_002.lineart.crease_threshold = 0.0
ob_base.parent = ob_armature_002
ob_base.matrix_parent_inverse = Matrix(((-0.0004848, 4.068e-05, -1.0, 0.1219), (0.0836, 0.9965, -3.988e-11, 0.03744), (0.9965, -0.0836, -0.0004865, 0.6459), (0.0, 0.0, 0.0, 1.0)))
ob_base.location = (0.0, -0.06077, 0.471)
ob_base.rotation_euler = (0.0, -0.0, -0.06101)
ob_base.scale = (0.5277, 0.5277, 0.5277)
ob_base.lineart.crease_threshold = 0.0
_vg = ob_base.vertex_groups.new(name='Bone')
for _i, _w in zip([1, 3, 5, 6, 7, 8, 9, 10, 11, 12, 13, 14, 15, 16, 17, 18, 19, 20, 21, 22, 23, 24, 25, 26, 27, 28, 29, 30, 31], [0.01745, 0.1213, 0.09805, 0.01962, 0.6305, 0.4628, 0.5053, 0.4294, 0.3958, 0.4537, 0.4689, 0.4295, 0.4054, 1.0, 1.0, 1.0, 1.0, 1.0, 1.0, 1.0, 1.0, 0.5828, 0.5434, 0.6132, 0.6431, 0.5918, 0.579, 0.6137, 0.636]): _vg.add([_i], _w, 'REPLACE')
_vg = ob_base.vertex_groups.new(name='Bone.002')
for _i, _w in zip([1, 2, 3, 5, 7], [0.07784, 0.4906, 0.5931, 0.0114, 0.09637]): _vg.add([_i], _w, 'REPLACE')
_vg = ob_base.vertex_groups.new(name='Bone.005')
for _i, _w in zip([2, 3, 4, 5, 6, 7, 24, 25, 26, 27, 28, 29, 30, 31], [0.4845, 0.1124, 0.0607, 0.01419, 0.8945, 0.1325, 0.4172, 0.4566, 0.3868, 0.3569, 0.4082, 0.421, 0.3863, 0.364]): _vg.add([_i], _w, 'REPLACE')
_vg = ob_base.vertex_groups.new(name='Bone.003')
for _i, _w in zip([0, 1, 3, 5, 7], [0.4927, 0.6778, 0.1209, 0.1524, 0.02296]): _vg.add([_i], _w, 'REPLACE')
_vg = ob_base.vertex_groups.new(name='Bone.004')
for _i, _w in zip([0, 1, 3, 4, 5, 6, 7, 8, 9, 10, 11, 12, 13, 14, 15], [0.4846, 0.1912, 0.05231, 0.9168, 0.6868, 0.05719, 0.1041, 0.5372, 0.4947, 0.5706, 0.6042, 0.5463, 0.5311, 0.5705, 0.5946]): _vg.add([_i], _w, 'REPLACE')
_m = ob_base.modifiers.new('Armature', 'ARMATURE')
_m.object = ob_armature_002
ob_armature_001.location = (1.197, -0.1625, 2.299)
ob_armature_001.show_in_front = True
ob_armature_001.lineart.crease_threshold = 0.0
ob_blender.parent = ob_armature_001
ob_blender.matrix_parent_inverse = Matrix(((1.0, 0.0, 0.0, -0.1417), (0.0, 1.0, 0.0, 0.09807), (0.0, 0.0, 1.0, -2.299), (0.0, 0.0, 0.0, 1.0)))
ob_blender.location = (0.0, -0.0052, 2.198)
ob_blender.rotation_euler = (0.0, -0.0, 0.7631)
ob_blender.lineart.crease_threshold = 0.0
_vg = ob_blender.vertex_groups.new(name='Bone')
for _i, _w in zip([0, 2, 3, 4, 5, 6, 7, 8, 9, 10, 12, 14, 16, 17, 18, 19, 20, 21, 22, 23, 24, 25, 26, 27, 28, 29, 30, 31, 32, 33, 34, 35, 36, 37, 38, 39, 40, 41, 42, 43, 44, 45, 46, 47, 48, 49, 50, 51, 52, 53, 54, 55, 56, 57, 58, 59, 60, 61, 62, 63, 64, 65, 66, 67, 68, 69, 70, 71, 72, 73, 74, 75, 76, 77, 78, 79, 80, 81, 82, 83, 84, 85, 86, 87, 88, 89, 90, 91, 92, 93, 94, 95, 96, 97, 98, 99, 100, 101, 102, 103], [0.8902, 0.8845, 0.00191, 0.8772, 0.00254, 0.8649, 0.004132, 0.8752, 0.0004434, 0.8914, 0.8963, 0.8949, 0.01186, 0.01439, 0.01425, 0.0154, 0.01155, 0.004941, 0.004791, 0.007847, 0.1904, 0.1844, 0.1661, 0.1628, 0.1754, 0.1811, 0.1858, 0.1897, 0.05713, 0.05842, 0.05714, 0.05521, 0.05243, 0.05096, 0.05202, 0.05446, 0.8632, 0.005537, 0.02157, 0.1489, 0.05251, 0.00452, 0.02092, 0.1483, 0.05198, 0.8663, 0.03129, 0.04709, 0.03085, 0.04645, 0.03933, 0.04947, 0.03934, 0.04886, 0.06034, 0.05996, 0.06056, 0.06007, 0.08613, 0.08464, 0.08622, 0.08478, 0.148, 0.1417, 0.1482, 0.1432, 0.2495, 0.2248, 0.2464, 0.2251, 0.5853, 0.5798, 0.5318, 0.5376, 0.5924, 0.5966, 0.5921, 0.5877, 0.3727, 0.3711, 0.3744, 0.3736, 0.3657, 0.3297, 0.3279, 0.3635, 0.3707, 0.3732, 0.2598, 0.2607, 0.7767, 0.7753, 0.7512, 0.758, 0.7937, 0.794, 0.7861, 0.7274, 0.7313, 0.7792]): _vg.add([_i], _w, 'REPLACE')
_vg = ob_blender.vertex_groups.new(name='Bone.002')
for _i, _w in zip([0, 1, 2, 3, 4, 5, 6, 7, 8, 9, 10, 11, 12, 13, 14, 15, 16, 17, 18, 19, 20, 21, 22, 23, 24, 25, 26, 27, 28, 29, 30, 31, 32, 33, 34, 35, 36, 37, 38, 39, 40, 41, 42, 43, 44, 45, 46, 47, 48, 49, 50, 51, 52, 53, 54, 55, 56, 57, 58, 59, 60, 61, 62, 63, 64, 65, 66, 67, 68, 69, 70, 71, 72, 73, 74, 75, 76, 77, 78, 79, 80, 81, 82, 83, 84, 85, 86, 87, 88, 89, 90, 91, 92, 93, 94, 95, 96, 97, 98, 99, 100, 101, 102, 103], [0.08829, 0.07666, 0.09296, 0.08078, 0.09941, 0.08494, 0.1105, 0.09125, 0.1025, 0.08701, 0.08883, 0.07581, 0.08434, 0.07168, 0.08492, 0.07289, 0.09547, 0.09957, 0.1036, 0.1117, 0.1078, 0.09412, 0.0901, 0.09158, 0.5759, 0.5836, 0.6006, 0.6069, 0.6016, 0.5946, 0.5855, 0.5779, 0.1753, 0.179, 0.1834, 0.1949, 0.1911, 0.1753, 0.171, 0.172, 0.1125, 0.09337, 0.1193, 0.6188, 0.1902, 0.09217, 0.1185, 0.6197, 0.1893, 0.1101, 0.1346, 0.1668, 0.1343, 0.1665, 0.1451, 0.1659, 0.145, 0.1658, 0.1778, 0.1803, 0.1787, 0.1802, 0.2304, 0.2277, 0.2306, 0.2279, 0.352, 0.3398, 0.3524, 0.3425, 0.5471, 0.5001, 0.5419, 0.501, 0.3317, 0.3378, 0.3811, 0.3783, 0.333, 0.3282, 0.3292, 0.3304, 0.5268, 0.528, 0.501, 0.5005, 0.5091, 0.5398, 0.5445, 0.5201, 0.5122, 0.5058, 0.5915, 0.5895, 0.1789, 0.181, 0.2033, 0.1989, 0.1686, 0.1675, 0.1727, 0.2262, 0.223, 0.1771]): _vg.add([_i], _w, 'REPLACE')
_vg = ob_blender.vertex_groups.new(name='Bone.001')
for _i, _w in zip([1, 3, 5, 7, 9, 11, 13, 15, 16, 17, 18, 19, 20, 21, 22, 23, 24, 25, 26, 27, 28, 29, 30, 31, 32, 33, 34, 35, 36, 37, 38, 39, 41, 42, 43, 44, 45, 46, 47, 48, 50, 51, 52, 53, 54, 55, 56, 57, 58, 59, 60, 61, 62, 63, 64, 65, 66, 67, 68, 69, 70, 71, 72, 73, 74, 75, 76, 77, 78, 79, 80, 81, 82, 83, 84, 85, 86, 87, 88, 89, 90, 91, 92, 93, 94, 95, 96, 97, 99, 100, 101, 102, 103], [0.2207, 0.2252, 0.2285, 0.2345, 0.229, 0.2174, 0.214, 0.2159, 0.2751, 0.2779, 0.2798, 0.2845, 0.2819, 0.2733, 0.2712, 0.2723, 0.1533, 0.1519, 0.1508, 0.1501, 0.1487, 0.15, 0.1519, 0.1532, 0.5056, 0.5001, 0.4987, 0.4893, 0.4993, 0.5189, 0.5205, 0.514, 0.2382, 0.3017, 0.1477, 0.4807, 0.2357, 0.2962, 0.1481, 0.4834, 0.3398, 0.412, 0.3324, 0.4117, 0.36, 0.3986, 0.3543, 0.3991, 0.3789, 0.3781, 0.3781, 0.3746, 0.3412, 0.3432, 0.341, 0.3427, 0.2549, 0.2637, 0.2547, 0.2617, 0.1156, 0.1493, 0.1195, 0.1487, 0.05447, 0.05369, 0.05524, 0.05359, 0.04863, 0.0501, 0.05222, 0.05399, 0.06158, 0.06182, 0.08211, 0.08259, 0.08169, 0.08325, 0.08188, 0.07728, 0.07813, 0.0803, 0.09041, 0.09092, 0.00819, 0.006674, 0.00773, 0.004779, 0.001131, 0.004656, 0.007918, 0.007048, 0.007519]): _vg.add([_i], _w, 'REPLACE')
_vg = ob_blender.vertex_groups.new(name='Bone.003')
for _i, _w in zip([1, 3, 5, 7, 9, 11, 13, 15, 16, 17, 18, 19, 20, 21, 22, 23, 24, 25, 26, 27, 28, 29, 30, 31, 32, 33, 34, 35, 36, 37, 38, 39, 41, 42, 43, 44, 45, 46, 47, 48, 50, 51, 52, 53, 54, 55, 56, 57, 58, 59, 60, 61, 62, 63, 64, 65, 66, 67, 68, 69, 70, 71, 72, 73, 74, 75, 76, 77, 78, 79, 80, 81, 82, 83, 84, 85, 86, 87, 88, 89, 90, 91, 92, 93], [0.6779, 0.668, 0.6603, 0.6472, 0.6587, 0.6846, 0.6925, 0.6882, 0.5985, 0.5903, 0.5845, 0.5711, 0.5795, 0.6051, 0.6113, 0.6072, 0.08037, 0.08015, 0.08246, 0.08018, 0.07426, 0.07436, 0.07679, 0.07927, 0.262, 0.2625, 0.2607, 0.2605, 0.2572, 0.2548, 0.2565, 0.2595, 0.6407, 0.5432, 0.08461, 0.2765, 0.6449, 0.5499, 0.08402, 0.2753, 0.4849, 0.3726, 0.4929, 0.3736, 0.4503, 0.3858, 0.4559, 0.3858, 0.383, 0.3816, 0.3827, 0.3851, 0.3423, 0.3445, 0.3423, 0.3446, 0.245, 0.2548, 0.2447, 0.2526, 0.0878, 0.1258, 0.09217, 0.1251, 0.0072, 0.007552, 0.01359, 0.01107, 0.00056, 0.0001522, 0.002932, 0.005827, 0.02778, 0.02819, 0.03492, 0.03666, 0.03699, 0.04449, 0.04156, 0.02833, 0.02785, 0.03129, 0.05833, 0.05887]): _vg.add([_i], _w, 'REPLACE')
_m = ob_blender.modifiers.new('Subsurf', 'SUBSURF')
_m.uv_smooth = 'PRESERVE_CORNERS'
_m.quality = 2
_m.show_only_control_edges = False
_m = ob_blender.modifiers.new('Armature', 'ARMATURE')
_m.object = ob_armature_001
ob_armature.location = (0.4605, -0.1122, 3.588)
ob_armature.rotation_euler = (0.5281, 1.557, 0.4608)
ob_armature.show_in_front = True
ob_armature.lineart.crease_threshold = 0.0
ob_lid.parent = ob_armature
ob_lid.matrix_parent_inverse = Matrix(((-0.01702, 0.001271, -0.9999, 3.577), (0.07447, 0.9972, -7.451e-09, 0.09194), (0.9971, -0.07446, -0.01707, 0.6507), (0.0, 0.0, 0.0, 1.0)))
ob_lid.location = (-0.02192, -0.08096, 4.397)
ob_lid.rotation_euler = (0.0, -0.0, -0.06101)
ob_lid.scale = (0.9478, 0.9478, 0.9478)
ob_lid.lineart.crease_threshold = 0.0
_vg = ob_lid.vertex_groups.new(name='Group')
for _i, _w in zip([51, 52, 53, 54, 55, 61, 62, 63, 64, 65, 66, 75, 76, 77, 83, 84, 85, 86, 87, 88, 94, 95, 96, 97, 98, 99, 100, 104, 105, 106, 107, 108, 109, 110, 111, 115, 116, 117, 118, 119, 120, 121, 122, 126, 127, 128, 129, 130, 131, 132, 133, 137, 138, 139, 140, 141, 142, 143, 144, 145, 148, 149, 150, 151, 152, 153, 154, 155, 156, 159, 160, 161, 162, 163, 164, 165, 166, 167, 171, 172, 173, 174, 175, 176, 177, 178, 182, 183, 184, 185, 186, 187, 188, 189, 193, 194, 195, 196, 197, 198, 199, 200], [0.03526, 0.307, 0.4556, 0.1814, 0.003862, 0.0361, 0.4352, 0.8315, 0.8064, 0.3935, 0.03426, 0.0002855, 0.004394, 0.0002082, 0.003543, 0.1661, 0.563, 0.6633, 0.3688, 0.05952, 0.1119, 0.8305, 0.9992, 0.9999, 0.985, 0.4879, 0.02344, 0.0001803, 0.3493, 0.9929, 1.0, 1.0, 0.9999, 0.7197, 0.03223, 0.004637, 0.4996, 0.9988, 1.0, 1.0, 1.0, 0.8347, 0.0518, 0.005721, 0.5367, 0.9987, 1.0, 1.0, 1.0, 0.9751, 0.2299, 0.009588, 0.5466, 0.9981, 1.0, 1.0, 1.0, 0.9975, 0.4729, 0.001295, 0.005001, 0.4728, 0.9952, 1.0, 1.0, 1.0, 0.9997, 0.6871, 0.01334, 0.0005503, 0.3272, 0.9805, 1.0, 1.0, 1.0, 1.0, 0.809, 0.03639, 0.1716, 0.9157, 1.0, 1.0, 1.0, 1.0, 0.8217, 0.03747, 0.05327, 0.7063, 0.9992, 1.0, 1.0, 0.9999, 0.7191, 0.01756, 0.003687, 0.3198, 0.9501, 0.9999, 1.0, 0.9838, 0.3571, 0.0007813]): _vg.add([_i], _w, 'REPLACE')
_vg = ob_lid.vertex_groups.new(name='LidBone')
for _i, _w in zip([4, 51, 52, 53, 54, 55, 62, 63, 64, 65, 66, 70, 71, 72, 73, 74, 75, 76, 77, 78, 79, 80, 81, 82, 83, 84, 85, 86, 87, 88, 89, 90, 91, 92, 93, 94, 95, 96, 97, 98, 99, 100, 101, 102, 104, 105, 106, 107, 108, 109, 110, 111, 112, 113, 115, 116, 117, 118, 119, 120, 121, 122, 123, 124, 126, 127, 128, 129, 130, 131, 132, 133, 134, 135, 137, 138, 139, 140, 141, 142, 143, 144, 145, 146, 148, 149, 150, 151, 152, 153, 154, 155, 156, 159, 160, 161, 162, 163, 164, 165, 166, 167, 170, 171, 172, 173, 174, 175, 176, 177, 178, 183, 184, 185, 186, 187, 188, 195, 196, 197, 205, 206, 207, 208, 209, 216, 217, 218, 219, 220, 226, 227, 228, 229, 230, 231, 232, 236, 237, 238, 239, 240, 241, 242, 243, 244, 247, 248, 249, 250, 251, 252, 253, 254, 255, 258, 259, 260, 261, 262, 263, 264, 265, 266, 269, 270, 271, 272, 273, 274, 275, 276, 277, 280, 281, 282, 283, 284, 285, 286, 287, 288, 291, 292, 293, 294, 295, 296, 297, 298, 299, 302, 303, 304, 305, 306, 307, 308, 309, 310, 311], [0.0133, 0.03864, 0.1027, 0.2258, 0.09875, 0.02923, 0.03004, 0.1136, 0.3169, 0.12, 0.04164, 0.05048, 0.1226, 0.2831, 0.5461, 0.701, 0.7358, 0.6414, 0.4049, 0.2036, 0.0806, 0.007497, 0.04731, 0.1391, 0.308, 0.5509, 0.7174, 0.7831, 0.7499, 0.6186, 0.3859, 0.1969, 0.07472, 0.002904, 0.1327, 0.3264, 0.5951, 0.7743, 0.8472, 0.8077, 0.6615, 0.4155, 0.1988, 0.05252, 0.1363, 0.3483, 0.6479, 0.8534, 0.9417, 0.8915, 0.7278, 0.4877, 0.2135, 0.04236, 0.1416, 0.3637, 0.6764, 0.8897, 0.976, 0.9251, 0.7518, 0.4974, 0.2124, 0.03435, 0.1444, 0.3699, 0.6854, 0.8992, 0.9806, 0.9271, 0.7382, 0.4381, 0.1912, 0.0215, 0.1426, 0.3651, 0.6806, 0.8987, 0.981, 0.9213, 0.7184, 0.4062, 0.1723, 0.009451, 0.1319, 0.3409, 0.653, 0.8867, 0.9788, 0.9067, 0.6828, 0.3684, 0.1502, 0.1044, 0.2756, 0.5666, 0.8437, 0.9705, 0.8646, 0.5945, 0.298, 0.1162, 0.05232, 0.1352, 0.3049, 0.696, 0.9413, 0.7224, 0.3372, 0.1597, 0.06399, 0.0229, 0.154, 0.8354, 0.186, 0.06121, 0.001554, 0.09348, 0.4408, 0.08686, 0.02884, 0.09696, 0.2479, 0.09209, 0.01978, 0.01619, 0.08767, 0.3227, 0.08416, 0.01585, 0.0434, 0.115, 0.2814, 0.7745, 0.3058, 0.1553, 0.06735, 0.02284, 0.1399, 0.3397, 0.7134, 0.9196, 0.761, 0.492, 0.1889, 0.04413, 0.05287, 0.217, 0.5506, 0.8369, 0.9594, 0.8677, 0.6111, 0.2521, 0.06534, 0.05857, 0.2484, 0.6119, 0.8712, 0.9704, 0.8959, 0.652, 0.2806, 0.07562, 0.05753, 0.2547, 0.6228, 0.8755, 0.9723, 0.9017, 0.6631, 0.292, 0.08131, 0.05329, 0.2465, 0.6048, 0.8565, 0.9626, 0.8889, 0.6538, 0.2928, 0.08458, 0.05004, 0.2262, 0.5431, 0.775, 0.8721, 0.8126, 0.6093, 0.2847, 0.08893, 0.06974, 0.2092, 0.4334, 0.672, 0.7672, 0.726, 0.5589, 0.2838, 0.1103, 0.02592]): _vg.add([_i], _w, 'REPLACE')
_vg = ob_lid.vertex_groups.new(name='LidBone.001')
for _i, _w in zip([2, 3, 14, 15, 16, 17, 18, 19, 48, 49, 50, 51, 52, 53, 54, 55, 62, 63, 64, 65, 66, 67, 68, 69, 137, 138, 139, 148, 149, 150, 151, 158, 159, 160, 161, 162, 169, 170, 171, 172, 173, 174, 180, 181, 182, 183, 184, 185, 191, 192, 193, 194, 195, 196, 197, 202, 203, 204, 205, 206, 207, 208, 209, 213, 214, 215, 216, 217, 218, 219, 224, 225, 226, 227, 228, 229, 230, 235, 236, 237, 238, 239, 240, 247, 248, 249, 250, 259, 260], [0.5803, 0.5845, 0.03985, 0.141, 0.4102, 0.5396, 0.4808, 0.0671, 0.6234, 0.8099, 0.8827, 0.8647, 0.7325, 0.3922, 0.1571, 0.05879, 0.04632, 0.1412, 0.427, 0.7703, 0.8997, 0.9345, 0.9121, 0.8157, 0.01681, 0.05494, 0.03824, 0.08749, 0.1406, 0.1091, 0.03332, 0.03464, 0.2292, 0.3608, 0.2647, 0.1035, 0.164, 0.5937, 0.6951, 0.6148, 0.2712, 0.00502, 0.9469, 0.979, 0.9778, 0.9539, 0.8264, 0.07205, 0.8651, 0.9589, 0.9758, 0.9549, 0.8286, 0.1094, 0.01027, 0.594, 0.8162, 0.8967, 0.8865, 0.7621, 0.374, 0.1262, 0.03437, 0.5106, 0.835, 0.9231, 0.9295, 0.8416, 0.3378, 0.05931, 0.2101, 0.6693, 0.7919, 0.8062, 0.6614, 0.111, 0.01821, 0.06434, 0.1757, 0.3216, 0.435, 0.2096, 0.01996, 0.05083, 0.1169, 0.1457, 0.06844, 0.03125, 0.04852]): _vg.add([_i], _w, 'REPLACE')
_vg = ob_lid.vertex_groups.new(name='LidBone.004')
for _i, _w in zip([2, 3, 6, 7, 8, 9, 10, 11, 12, 13, 14, 15, 16, 17, 18, 19, 20, 21, 22, 23, 24, 25, 26, 27, 48, 49, 50, 51, 67, 68, 69, 73, 74, 75, 76, 77, 78, 79, 80, 81, 82, 83, 84, 85, 86, 87, 88, 92, 93, 94, 95, 96, 97, 98, 99, 103, 104, 105, 106, 107, 108, 114, 115, 116, 117, 118, 125, 126, 127, 128, 129, 136, 137, 138, 139, 140, 147, 148, 149, 150, 151, 158, 159, 160, 161, 162, 169, 170, 171, 172, 180, 191, 192, 202, 203, 204, 205, 213, 214, 215, 224, 225, 226, 227, 235, 236, 237, 238, 239, 246, 247, 248, 249, 250, 257, 258, 259, 260, 261, 268, 269, 270, 271, 272, 279, 280, 281, 282, 283, 290, 291, 292, 293, 294, 295, 296, 301, 302, 303, 304, 305, 306, 307, 308], [0.4162, 0.4129, 0.9845, 0.9793, 0.989, 0.9951, 0.9963, 0.9956, 0.9928, 0.9834, 0.9525, 0.8574, 0.5889, 0.4584, 0.5185, 0.9328, 0.9894, 0.9965, 0.9978, 0.9981, 0.9981, 0.9979, 0.9973, 0.9945, 0.3705, 0.1731, 0.07475, 0.01062, 0.007987, 0.07226, 0.1775, 0.02876, 0.0763, 0.1507, 0.2999, 0.5647, 0.7826, 0.9142, 0.9694, 0.9488, 0.8537, 0.6757, 0.4187, 0.2298, 0.1209, 0.06618, 0.02637, 0.9724, 0.8618, 0.6609, 0.3827, 0.1895, 0.08548, 0.03827, 0.002386, 0.9773, 0.859, 0.6416, 0.3383, 0.1304, 0.01679, 0.9779, 0.8519, 0.6242, 0.3112, 0.1013, 0.9773, 0.8418, 0.6065, 0.2938, 0.09009, 0.9751, 0.8233, 0.5784, 0.273, 0.08098, 0.968, 0.78, 0.517, 0.2355, 0.0679, 0.9436, 0.6658, 0.3621, 0.1658, 0.04488, 0.8286, 0.3536, 0.1684, 0.07668, 0.05275, 0.1329, 0.02215, 0.4014, 0.1702, 0.06898, 0.003432, 0.4873, 0.1572, 0.05695, 0.7856, 0.314, 0.158, 0.06839, 0.9275, 0.787, 0.5354, 0.2178, 0.0616, 0.9708, 0.8957, 0.6638, 0.2989, 0.08677, 0.9835, 0.9256, 0.7091, 0.3351, 0.1004, 0.9879, 0.9372, 0.7292, 0.3561, 0.1109, 0.99, 0.9444, 0.745, 0.3817, 0.1304, 0.9898, 0.9478, 0.765, 0.4387, 0.1955, 0.07184, 0.01985, 0.9768, 0.9263, 0.7787, 0.5397, 0.2767, 0.1323, 0.06579, 0.01837]): _vg.add([_i], _w, 'REPLACE')
_vg = ob_lid.vertex_groups.new(name='LidBone.002')
for _i, _w in zip([0, 1, 28, 29, 30, 31, 46, 47, 51, 52, 53, 54, 55, 56, 57, 58, 59, 60, 61, 62, 63, 64, 65, 66, 143, 144, 153, 154, 155, 156, 164, 165, 166, 167, 174, 175, 176, 177, 178, 179, 185, 186, 187, 188, 189, 190, 195, 196, 197, 198, 199, 200, 201, 205, 206, 207, 208, 209, 210, 211, 212, 217, 218, 219, 220, 221, 222, 223, 228, 229, 230, 231, 232, 233, 234, 240, 241, 242, 243, 244, 245, 252, 253, 254, 255, 264, 265], [0.5347, 0.6004, 0.5152, 0.4309, 0.1164, 0.01181, 0.04958, 0.4967, 0.06035, 0.1526, 0.3767, 0.7333, 0.8745, 0.8956, 0.8233, 0.6243, 0.8321, 0.934, 0.9501, 0.9048, 0.742, 0.2542, 0.105, 0.03563, 0.0087, 0.02331, 0.005693, 0.07657, 0.0918, 0.05529, 0.07888, 0.2024, 0.2289, 0.1345, 0.002266, 0.2385, 0.5438, 0.5626, 0.3279, 0.05208, 0.09153, 0.7958, 0.9169, 0.9196, 0.809, 0.1603, 0.07645, 0.4493, 0.8816, 0.9676, 0.9818, 0.9666, 0.8821, 0.04413, 0.1309, 0.3745, 0.7729, 0.8996, 0.9113, 0.8308, 0.5776, 0.06409, 0.3383, 0.8496, 0.9315, 0.9187, 0.8137, 0.4996, 0.0153, 0.1067, 0.6292, 0.7366, 0.6661, 0.2655, 0.1268, 0.007775, 0.1601, 0.2639, 0.2292, 0.08946, 0.02094, 0.03999, 0.09036, 0.0793, 0.01177, 0.01094, 0.004902]): _vg.add([_i], _w, 'REPLACE')
_vg = ob_lid.vertex_groups.new(name='LidBone.003')
for _i, _w in zip([0, 1, 4, 5, 28, 29, 30, 31, 32, 33, 34, 35, 36, 37, 38, 39, 40, 41, 42, 43, 44, 45, 46, 47, 55, 56, 57, 58, 59, 60, 70, 71, 72, 73, 74, 75, 76, 77, 84, 85, 86, 87, 88, 89, 90, 91, 96, 97, 98, 99, 100, 101, 102, 109, 110, 111, 112, 113, 120, 121, 122, 123, 124, 131, 132, 133, 134, 135, 142, 143, 144, 145, 146, 153, 154, 155, 156, 157, 164, 165, 166, 167, 168, 175, 176, 177, 178, 179, 188, 189, 190, 200, 201, 210, 211, 212, 221, 222, 223, 230, 231, 232, 233, 234, 241, 242, 243, 244, 245, 252, 253, 254, 255, 256, 263, 264, 265, 266, 267, 274, 275, 276, 277, 278, 285, 286, 287, 288, 289, 294, 295, 296, 297, 298, 299, 300, 304, 305, 306, 307, 308, 309, 310, 311], [0.4633, 0.3982, 0.9664, 0.9739, 0.4837, 0.5684, 0.8819, 0.9661, 0.9876, 0.993, 0.9942, 0.9938, 0.9911, 0.9812, 0.9953, 0.9985, 0.9985, 0.9985, 0.9985, 0.9982, 0.997, 0.9916, 0.95, 0.5032, 0.003532, 0.06773, 0.1636, 0.3716, 0.1639, 0.0547, 0.9464, 0.8696, 0.698, 0.414, 0.2222, 0.1131, 0.05813, 0.009596, 0.009198, 0.05215, 0.0955, 0.1835, 0.3426, 0.592, 0.7923, 0.9212, 0.02065, 0.06672, 0.1475, 0.3113, 0.568, 0.7931, 0.9453, 0.0902, 0.2572, 0.5009, 0.7804, 0.9524, 0.06658, 0.2375, 0.4919, 0.7813, 0.9564, 0.06483, 0.247, 0.5446, 0.798, 0.962, 0.0649, 0.2498, 0.5554, 0.8041, 0.9658, 0.06158, 0.2382, 0.5383, 0.7938, 0.9665, 0.0512, 0.2002, 0.4715, 0.7487, 0.9615, 0.01064, 0.1155, 0.2763, 0.6076, 0.9393, 0.0538, 0.1803, 0.8379, 0.01155, 0.1173, 0.06095, 0.1595, 0.4197, 0.06317, 0.18, 0.499, 0.009459, 0.09716, 0.263, 0.7138, 0.8683, 0.06248, 0.236, 0.5787, 0.8626, 0.9545, 0.07874, 0.2933, 0.6662, 0.9031, 0.9757, 0.08461, 0.3135, 0.6898, 0.9129, 0.981, 0.08768, 0.3217, 0.6956, 0.9139, 0.9821, 0.09804, 0.3335, 0.6986, 0.9123, 0.9817, 0.006073, 0.0554, 0.1516, 0.369, 0.7041, 0.9073, 0.9784, 0.00173, 0.05037, 0.09982, 0.2075, 0.4062, 0.6997, 0.8834, 0.9599]): _vg.add([_i], _w, 'REPLACE')
_m = ob_lid.modifiers.new('Armature', 'ARMATURE')
_m.object = ob_armature
ob_empty.location = (0.2894, 0.007283, 1.842)
ob_empty.empty_image_offset = (0.0, 0.0)
ob_empty.lineart.crease_threshold = 0.0
ob_camera.location = (13.27, -15.03, 12.66)
ob_camera.rotation_euler = (1.06, -8.549e-07, 0.701)
ob_camera.lineart.crease_threshold = 0.0
_c = ob_camera.constraints.new('TRACK_TO'); _c.name = 'AutoTrack'
_c.target = ob_empty
ob_plane.location = (-0.06696, 0.02636, -0.1128)
ob_plane.scale = (42.09, 42.09, 42.09)
ob_plane.lineart.crease_threshold = 0.0
ob_light1.location = (-0.8349, -9.329, 12.67)
ob_light1.rotation_euler = (0.6503, 0.05522, 1.866)
ob_light1.lock_rotations_4d = False
ob_light1.empty_display_type = 'ARROWS'
ob_light1.color = (0.0, 0.0, 0.0, 0.0)
ob_light1.lineart.crease_threshold = 0.0
ob_light2.location = (-13.98, 23.29, 10.22)
ob_light2.rotation_euler = (0.6503, 0.05522, 1.866)
ob_light2.lock_rotations_4d = False
ob_light2.empty_display_type = 'ARROWS'
ob_light2.color = (0.0, 0.0, 0.0, 0.0)
ob_light2.lineart.crease_threshold = 0.0

# ---- collection membership
col_collection_1.objects.link(ob_armature_002)
col_collection_1.objects.link(ob_base)
col_collection_1.objects.link(ob_armature_001)
col_collection_1.objects.link(ob_blender)
col_collection_1.objects.link(ob_armature)
col_collection_1.objects.link(ob_lid)
col_collection_1.objects.link(ob_empty)
col_collection_1.objects.link(ob_camera)
col_collection_1.objects.link(ob_plane)
col_collection_1.objects.link(ob_light1)
col_collection_1.objects.link(ob_light2)

# ---- scene / render settings (as saved in the file)
scene.camera = ob_camera
scene.frame_start = 1; scene.frame_end = 720; scene.frame_set(295)
scene.render.engine = 'BLENDER_EEVEE_NEXT'
scene.render.image_settings.file_format = 'FFMPEG'
scene.render.image_settings.color_mode = 'RGB'
scene.render.image_settings.quality = 100
scene.render.resolution_percentage = 50
scene.render.dither_intensity = 0.0
scene.cycles.use_denoising = False
scene.cycles.samples = 128
scene.cycles.sampling_pattern = 'TABULATED_SOBOL'
scene.cycles.light_sampling_threshold = 0.0
scene.cycles.use_adaptive_sampling = False
scene.cycles.use_light_tree = False
scene.cycles.blur_glossy = 0.0
scene.cycles.sample_clamp_indirect = 0.0
scene.view_settings.view_transform = 'Standard'
bpy.context.view_layer.update()
